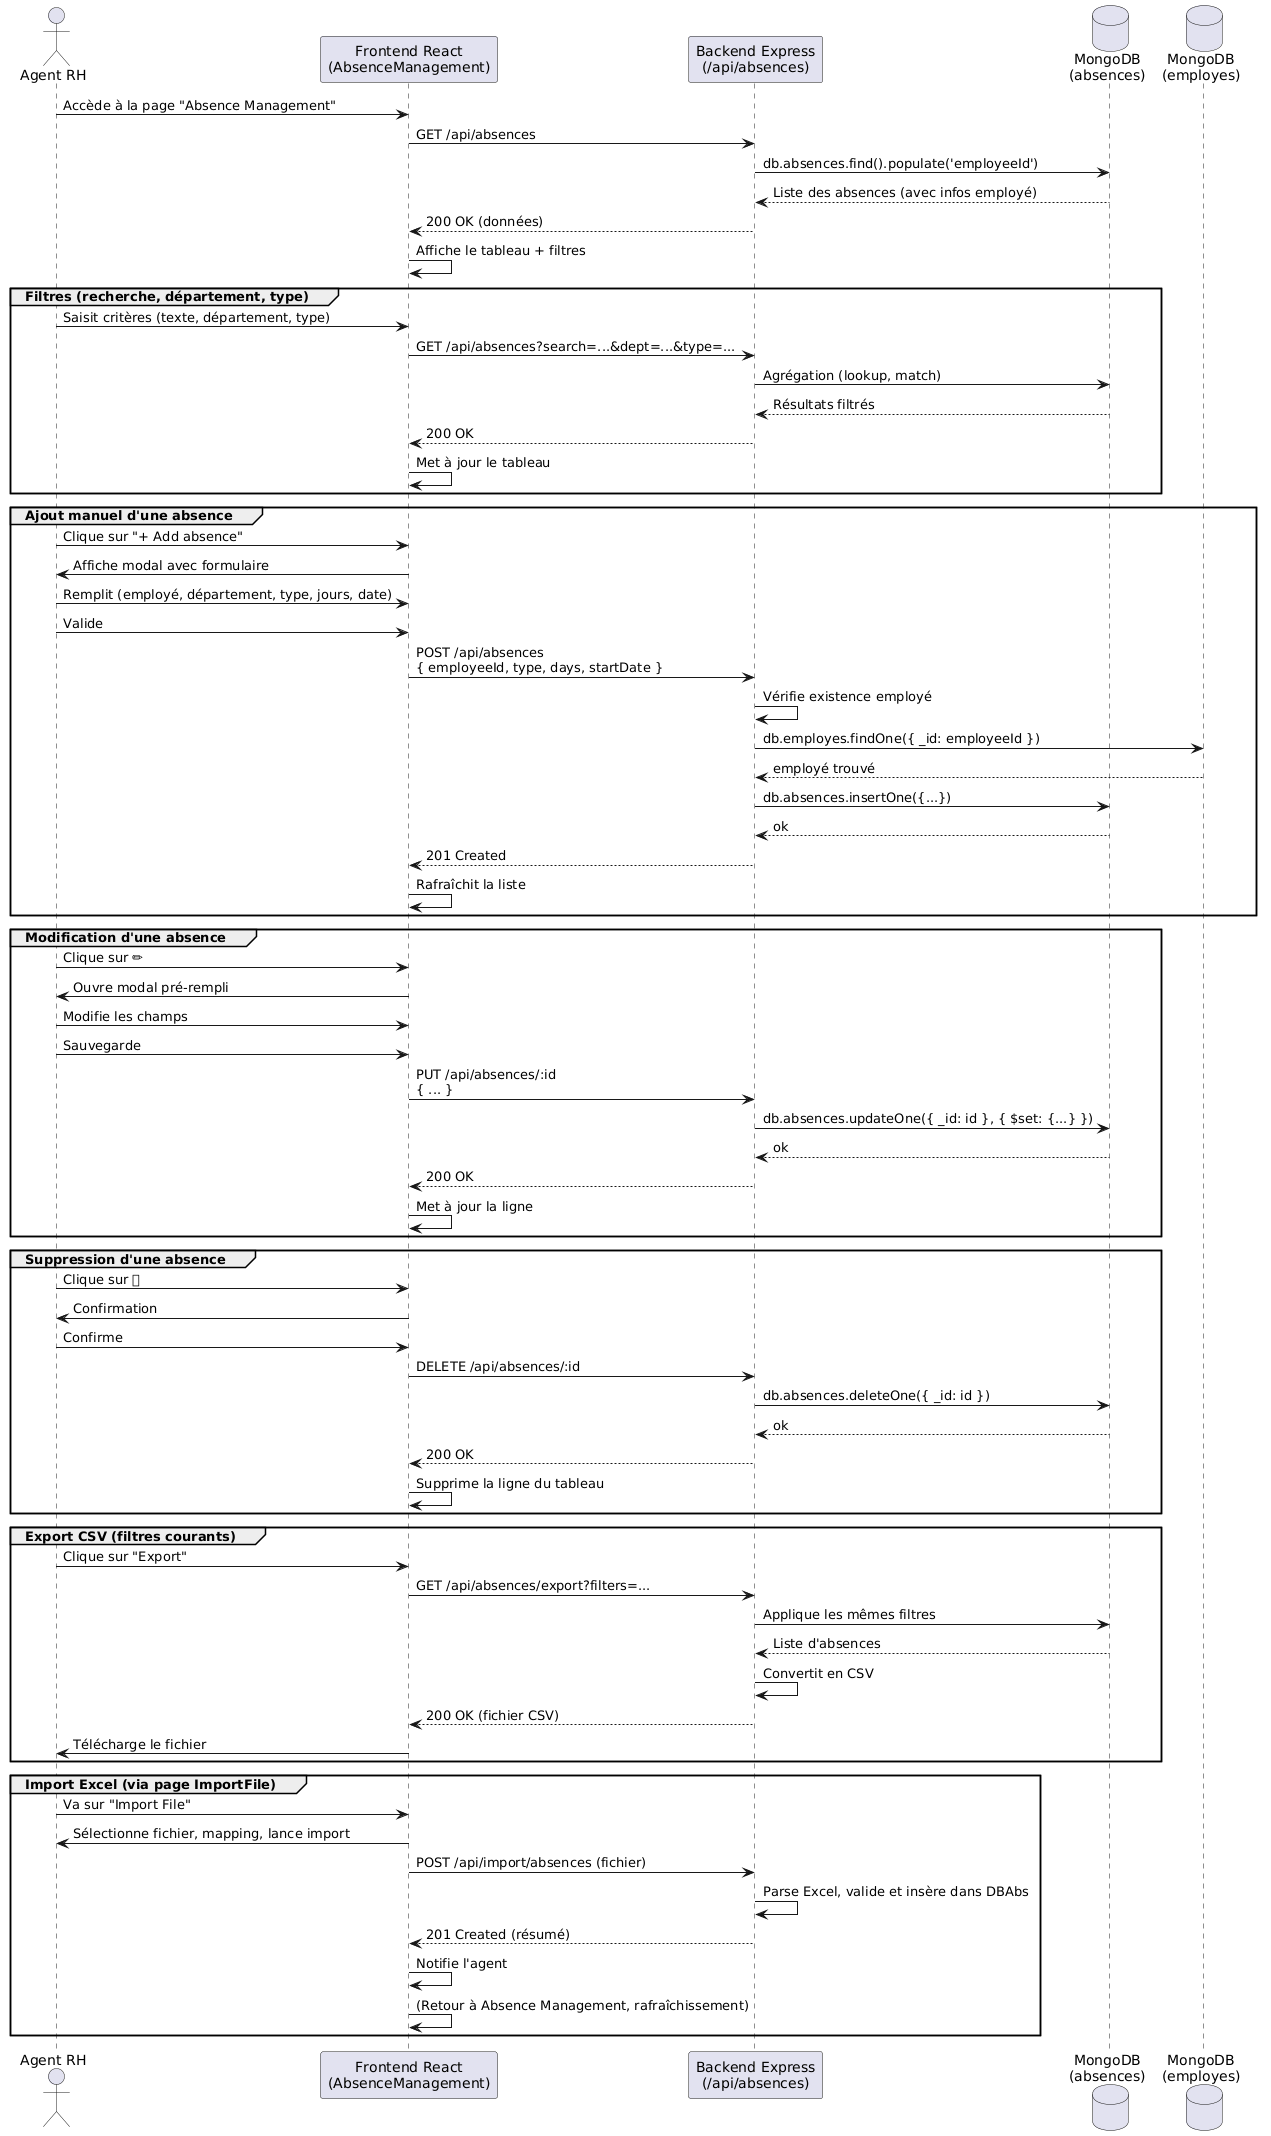

The diagram above was rendered by PlantUML. Its source (embedded in the PNG):
@startuml
actor "Agent RH" as User
participant "Frontend React\n(AbsenceManagement)" as Frontend
participant "Backend Express\n(/api/absences)" as Backend
database "MongoDB\n(absences)" as DBAbs
database "MongoDB\n(employes)" as DBEmpl

User -> Frontend: Accède à la page "Absence Management"
Frontend -> Backend: GET /api/absences
Backend -> DBAbs: db.absences.find().populate('employeeId')
DBAbs --> Backend: Liste des absences (avec infos employé)
Backend --> Frontend: 200 OK (données)
Frontend -> Frontend: Affiche le tableau + filtres

group Filtres (recherche, département, type)
  User -> Frontend: Saisit critères (texte, département, type)
  Frontend -> Backend: GET /api/absences?search=...&dept=...&type=...
  Backend -> DBAbs: Agrégation (lookup, match)
  DBAbs --> Backend: Résultats filtrés
  Backend --> Frontend: 200 OK
  Frontend -> Frontend: Met à jour le tableau
end

group Ajout manuel d'une absence
  User -> Frontend: Clique sur "+ Add absence"
  Frontend -> User: Affiche modal avec formulaire
  User -> Frontend: Remplit (employé, département, type, jours, date)
  User -> Frontend: Valide
  Frontend -> Backend: POST /api/absences\n{ employeeId, type, days, startDate }
  Backend -> Backend: Vérifie existence employé
  Backend -> DBEmpl: db.employes.findOne({ _id: employeeId })
  DBEmpl --> Backend: employé trouvé
  Backend -> DBAbs: db.absences.insertOne({...})
  DBAbs --> Backend: ok
  Backend --> Frontend: 201 Created
  Frontend -> Frontend: Rafraîchit la liste
end

group Modification d'une absence
  User -> Frontend: Clique sur ✏
  Frontend -> User: Ouvre modal pré-rempli
  User -> Frontend: Modifie les champs
  User -> Frontend: Sauvegarde
  Frontend -> Backend: PUT /api/absences/:id\n{ ... }
  Backend -> DBAbs: db.absences.updateOne({ _id: id }, { $set: {...} })
  DBAbs --> Backend: ok
  Backend --> Frontend: 200 OK
  Frontend -> Frontend: Met à jour la ligne
end

group Suppression d'une absence
  User -> Frontend: Clique sur 🗑
  Frontend -> User: Confirmation
  User -> Frontend: Confirme
  Frontend -> Backend: DELETE /api/absences/:id
  Backend -> DBAbs: db.absences.deleteOne({ _id: id })
  DBAbs --> Backend: ok
  Backend --> Frontend: 200 OK
  Frontend -> Frontend: Supprime la ligne du tableau
end

group Export CSV (filtres courants)
  User -> Frontend: Clique sur "Export"
  Frontend -> Backend: GET /api/absences/export?filters=...
  Backend -> DBAbs: Applique les mêmes filtres
  DBAbs --> Backend: Liste d'absences
  Backend -> Backend: Convertit en CSV
  Backend --> Frontend: 200 OK (fichier CSV)
  Frontend -> User: Télécharge le fichier
end

group Import Excel (via page ImportFile)
  
  User -> Frontend: Va sur "Import File"
  Frontend -> User: Sélectionne fichier, mapping, lance import
  Frontend -> Backend: POST /api/import/absences (fichier)
  Backend -> Backend: Parse Excel, valide et insère dans DBAbs
  Backend --> Frontend: 201 Created (résumé)
  Frontend -> Frontend: Notifie l'agent
  Frontend -> Frontend: (Retour à Absence Management, rafraîchissement)
end
@enduml